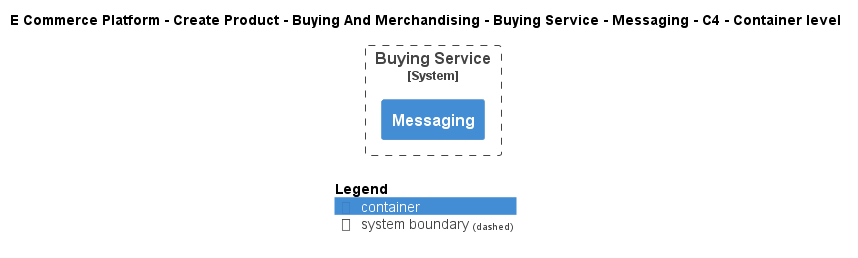

The diagram above was rendered by PlantUML. Its source (embedded in the PNG):
@startuml
!include ..\..\..\..\..\..\..\.c4s\C4_Container.puml

AddElementTag("c4interflow:lifecycle:new", $bgColor=green, $fontColor=#ffffff, $borderColor=green, $shadowing="False")
AddElementTag("c4interflow:lifecycle:changed", $bgColor=orange, $fontColor=#ffffff, $borderColor=orange, $shadowing="False")
AddElementTag("c4interflow:lifecycle:removed", $bgColor=red, $fontColor=#ffffff, $borderColor=red, $shadowing="False")

AddRelTag("c4interflow:lifecycle:new", $textColor=green, $lineColor=green)
AddRelTag("c4interflow:lifecycle:changed", $textColor=orange, $lineColor=orange)
AddRelTag("c4interflow:lifecycle:removed", $textColor=red, $lineColor=red)

SHOW_PERSON_PORTRAIT()
LAYOUT_TOP_DOWN()

skinparam linetype polyline

title E Commerce Platform - Create Product - Buying And Merchandising - Buying Service - Messaging - C4 - Container level


System_Boundary(ECommercePlatform.CreateProduct.BuyingAndMerchandising.SoftwareSystems.BuyingService, "Buying Service") {
    Container(ECommercePlatform.CreateProduct.BuyingAndMerchandising.SoftwareSystems.BuyingService.Containers.Messaging, "Messaging", "", "")
}



SHOW_LEGEND()
@enduml